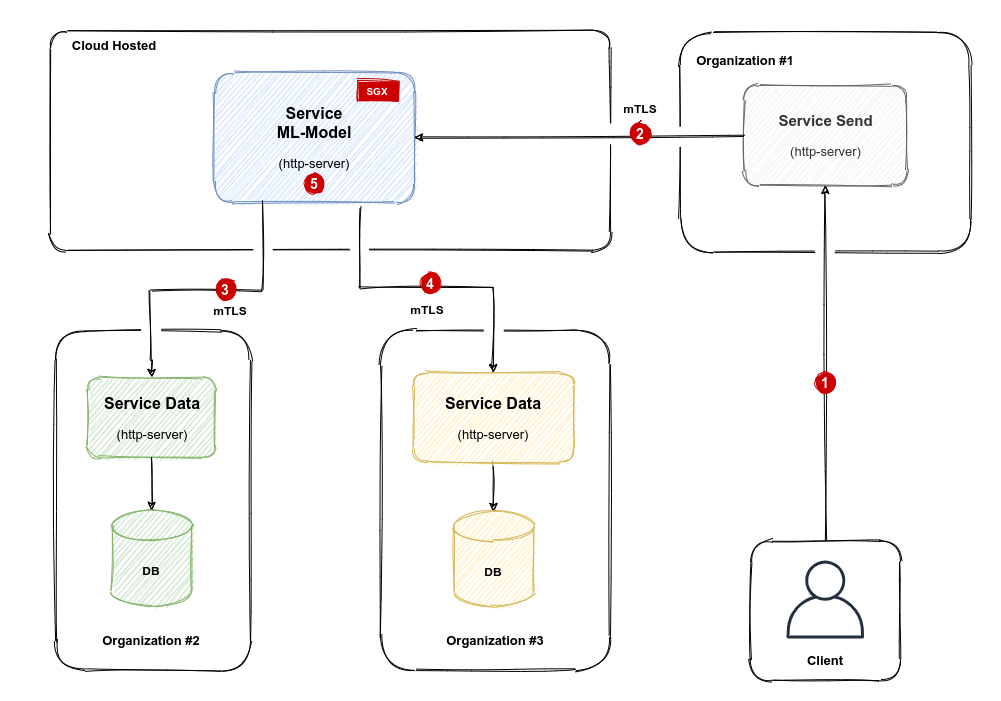

The diagram above was exported from draw.io. Its source (the exported page's mxGraphModel, read from the mxfile embedded in the PNG):
<mxGraphModel dx="2005" dy="1120" grid="1" gridSize="10" guides="1" tooltips="1" connect="1" arrows="1" fold="1" page="1" pageScale="1" pageWidth="827" pageHeight="1169" math="0" shadow="0">
  <root>
    <mxCell id="0" />
    <mxCell id="1" parent="0" />
    <mxCell id="8wc4RjqZvo1iEGm67w7v-3" value="" style="rounded=1;whiteSpace=wrap;html=1;sketch=1;arcSize=8;" parent="1" vertex="1">
      <mxGeometry x="120" y="130" width="560" height="220" as="geometry" />
    </mxCell>
    <mxCell id="8wc4RjqZvo1iEGm67w7v-1" value="&lt;b style=&quot;font-size: 16px&quot;&gt;Service&lt;/b&gt;&lt;br&gt;&lt;b style=&quot;font-size: 16px&quot;&gt;ML-Model&lt;/b&gt;&lt;br&gt;&lt;br&gt;&lt;font style=&quot;font-size: 13px&quot;&gt;(http-server)&lt;/font&gt;" style="rounded=1;whiteSpace=wrap;html=1;sketch=1;fillColor=#dae8fc;strokeColor=#6c8ebf;" parent="1" vertex="1">
      <mxGeometry x="284" y="172" width="200" height="130" as="geometry" />
    </mxCell>
    <mxCell id="8wc4RjqZvo1iEGm67w7v-2" value="&lt;font color=&quot;#ffffff&quot; size=&quot;1&quot;&gt;&lt;b&gt;SGX&lt;/b&gt;&lt;/font&gt;" style="text;html=1;align=center;verticalAlign=middle;whiteSpace=wrap;rounded=0;sketch=1;strokeColor=#CC0000;fillColor=#CC0000;gradientColor=#CC0000;" parent="1" vertex="1">
      <mxGeometry x="427" y="180" width="40" height="20" as="geometry" />
    </mxCell>
    <mxCell id="8wc4RjqZvo1iEGm67w7v-4" value="&lt;font style=&quot;font-size: 13px&quot;&gt;&lt;b&gt;Cloud Hosted&lt;/b&gt;&lt;/font&gt;" style="text;html=1;strokeColor=none;fillColor=none;align=center;verticalAlign=middle;whiteSpace=wrap;rounded=0;sketch=1;" parent="1" vertex="1">
      <mxGeometry x="129" y="135" width="110" height="20" as="geometry" />
    </mxCell>
    <mxCell id="8wc4RjqZvo1iEGm67w7v-5" value="" style="rounded=1;whiteSpace=wrap;html=1;sketch=1;" parent="1" vertex="1">
      <mxGeometry x="125" y="430" width="195" height="340" as="geometry" />
    </mxCell>
    <mxCell id="8wc4RjqZvo1iEGm67w7v-6" value="&lt;font style=&quot;font-size: 13px&quot;&gt;&lt;b&gt;Organization #2&lt;/b&gt;&lt;/font&gt;" style="text;html=1;strokeColor=none;fillColor=none;align=center;verticalAlign=middle;whiteSpace=wrap;rounded=0;sketch=1;" parent="1" vertex="1">
      <mxGeometry x="166.25" y="730" width="110" height="20" as="geometry" />
    </mxCell>
    <mxCell id="8wc4RjqZvo1iEGm67w7v-7" value="" style="rounded=1;whiteSpace=wrap;html=1;sketch=1;" parent="1" vertex="1">
      <mxGeometry x="450" y="430" width="230" height="340" as="geometry" />
    </mxCell>
    <mxCell id="8wc4RjqZvo1iEGm67w7v-8" value="&lt;font style=&quot;font-size: 13px&quot;&gt;&lt;b&gt;Organization #3&lt;/b&gt;&lt;/font&gt;" style="text;html=1;strokeColor=none;fillColor=none;align=center;verticalAlign=middle;whiteSpace=wrap;rounded=0;sketch=1;" parent="1" vertex="1">
      <mxGeometry x="510" y="730" width="110" height="20" as="geometry" />
    </mxCell>
    <mxCell id="8wc4RjqZvo1iEGm67w7v-12" value="&lt;b style=&quot;font-size: 16px&quot;&gt;Service&amp;nbsp;&lt;/b&gt;&lt;span style=&quot;font-size: 16px&quot;&gt;&lt;b&gt;Data&lt;/b&gt;&lt;/span&gt;&lt;br&gt;&lt;br&gt;&lt;font style=&quot;font-size: 13px&quot;&gt;(http-server)&lt;/font&gt;" style="rounded=1;whiteSpace=wrap;html=1;sketch=1;strokeColor=#82b366;fillColor=#d5e8d4;" parent="1" vertex="1">
      <mxGeometry x="157.5" y="477" width="127.5" height="80" as="geometry" />
    </mxCell>
    <mxCell id="8wc4RjqZvo1iEGm67w7v-24" style="edgeStyle=orthogonalEdgeStyle;rounded=0;sketch=1;orthogonalLoop=1;jettySize=auto;html=1;entryX=0.5;entryY=0;entryDx=0;entryDy=0;entryPerimeter=0;strokeColor=#000000;" parent="1" source="8wc4RjqZvo1iEGm67w7v-14" target="8wc4RjqZvo1iEGm67w7v-23" edge="1">
      <mxGeometry relative="1" as="geometry" />
    </mxCell>
    <mxCell id="8wc4RjqZvo1iEGm67w7v-14" value="&lt;b style=&quot;font-size: 16px&quot;&gt;Service&amp;nbsp;&lt;/b&gt;&lt;span style=&quot;font-size: 16px&quot;&gt;&lt;b&gt;Data&lt;/b&gt;&lt;/span&gt;&lt;br&gt;&lt;br&gt;&lt;font style=&quot;font-size: 13px&quot;&gt;(http-server)&lt;/font&gt;" style="rounded=1;whiteSpace=wrap;html=1;sketch=1;fillColor=#fff2cc;strokeColor=#d6b656;" parent="1" vertex="1">
      <mxGeometry x="483" y="472" width="160" height="90" as="geometry" />
    </mxCell>
    <mxCell id="8wc4RjqZvo1iEGm67w7v-15" value="&lt;b&gt;mTLS&lt;/b&gt;" style="text;html=1;strokeColor=none;fillColor=none;align=center;verticalAlign=middle;whiteSpace=wrap;rounded=0;sketch=1;" parent="1" vertex="1">
      <mxGeometry x="477" y="399" width="40" height="20" as="geometry" />
    </mxCell>
    <mxCell id="8wc4RjqZvo1iEGm67w7v-16" value="&lt;b&gt;mTLS&lt;/b&gt;" style="text;html=1;strokeColor=none;fillColor=none;align=center;verticalAlign=middle;whiteSpace=wrap;rounded=0;sketch=1;" parent="1" vertex="1">
      <mxGeometry x="280" y="400" width="40" height="20" as="geometry" />
    </mxCell>
    <mxCell id="8wc4RjqZvo1iEGm67w7v-17" value="" style="ellipse;whiteSpace=wrap;html=1;sketch=1;gradientColor=none;strokeColor=none;" parent="1" vertex="1">
      <mxGeometry x="210" y="420" width="20" height="20" as="geometry" />
    </mxCell>
    <mxCell id="8wc4RjqZvo1iEGm67w7v-18" value="" style="ellipse;whiteSpace=wrap;html=1;sketch=1;gradientColor=none;strokeColor=none;" parent="1" vertex="1">
      <mxGeometry x="322" y="337" width="20" height="20" as="geometry" />
    </mxCell>
    <mxCell id="8wc4RjqZvo1iEGm67w7v-9" style="edgeStyle=orthogonalEdgeStyle;rounded=0;orthogonalLoop=1;jettySize=auto;html=1;sketch=1;exitX=0.5;exitY=0;exitDx=0;exitDy=0;entryX=0.241;entryY=0.995;entryDx=0;entryDy=0;entryPerimeter=0;startArrow=classic;startFill=1;endArrow=none;endFill=0;" parent="1" source="8wc4RjqZvo1iEGm67w7v-12" target="8wc4RjqZvo1iEGm67w7v-1" edge="1">
      <mxGeometry relative="1" as="geometry">
        <Array as="points">
          <mxPoint x="221" y="460" />
          <mxPoint x="220" y="460" />
          <mxPoint x="220" y="390" />
          <mxPoint x="332" y="390" />
        </Array>
      </mxGeometry>
    </mxCell>
    <mxCell id="8wc4RjqZvo1iEGm67w7v-19" value="" style="ellipse;whiteSpace=wrap;html=1;sketch=1;gradientColor=none;strokeColor=none;" parent="1" vertex="1">
      <mxGeometry x="553" y="419" width="20" height="20" as="geometry" />
    </mxCell>
    <mxCell id="8wc4RjqZvo1iEGm67w7v-22" value="&lt;font color=&quot;#ffffff&quot;&gt;&lt;span style=&quot;font-size: 14px&quot;&gt;&lt;b&gt;3&lt;/b&gt;&lt;/span&gt;&lt;/font&gt;" style="ellipse;whiteSpace=wrap;html=1;sketch=1;strokeColor=#CC0000;fillColor=#CC0000;gradientColor=#CC0000;" parent="1" vertex="1">
      <mxGeometry x="285" y="379" width="20" height="20" as="geometry" />
    </mxCell>
    <mxCell id="8wc4RjqZvo1iEGm67w7v-23" value="&lt;b&gt;DB&lt;/b&gt;" style="shape=cylinder3;whiteSpace=wrap;html=1;boundedLbl=1;backgroundOutline=1;size=15;sketch=1;strokeColor=#d6b656;fillColor=#fff2cc;" parent="1" vertex="1">
      <mxGeometry x="523" y="611" width="80" height="95" as="geometry" />
    </mxCell>
    <mxCell id="8wc4RjqZvo1iEGm67w7v-25" value="&lt;b&gt;DB&lt;/b&gt;" style="shape=cylinder3;whiteSpace=wrap;html=1;boundedLbl=1;backgroundOutline=1;size=15;sketch=1;strokeColor=#82b366;fillColor=#d5e8d4;" parent="1" vertex="1">
      <mxGeometry x="181.25" y="610" width="80" height="95" as="geometry" />
    </mxCell>
    <mxCell id="8wc4RjqZvo1iEGm67w7v-27" style="edgeStyle=orthogonalEdgeStyle;rounded=0;sketch=1;orthogonalLoop=1;jettySize=auto;html=1;strokeColor=#000000;exitX=0.5;exitY=1;exitDx=0;exitDy=0;" parent="1" source="8wc4RjqZvo1iEGm67w7v-12" target="8wc4RjqZvo1iEGm67w7v-25" edge="1">
      <mxGeometry relative="1" as="geometry">
        <mxPoint x="550" y="572" as="sourcePoint" />
        <mxPoint x="550" y="630" as="targetPoint" />
      </mxGeometry>
    </mxCell>
    <mxCell id="8wc4RjqZvo1iEGm67w7v-38" value="" style="ellipse;whiteSpace=wrap;html=1;sketch=1;gradientColor=none;strokeColor=none;" parent="1" vertex="1">
      <mxGeometry x="419" y="340" width="20" height="20" as="geometry" />
    </mxCell>
    <mxCell id="8wc4RjqZvo1iEGm67w7v-11" style="edgeStyle=orthogonalEdgeStyle;rounded=0;sketch=1;orthogonalLoop=1;jettySize=auto;html=1;fillColor=#dae8fc;exitX=0.725;exitY=1.037;exitDx=0;exitDy=0;exitPerimeter=0;" parent="1" source="8wc4RjqZvo1iEGm67w7v-1" target="8wc4RjqZvo1iEGm67w7v-14" edge="1">
      <mxGeometry relative="1" as="geometry" />
    </mxCell>
    <mxCell id="8wc4RjqZvo1iEGm67w7v-20" value="&lt;font color=&quot;#ffffff&quot;&gt;&lt;span style=&quot;font-size: 14px&quot;&gt;&lt;b&gt;4&lt;/b&gt;&lt;/span&gt;&lt;/font&gt;" style="ellipse;whiteSpace=wrap;html=1;sketch=1;strokeColor=#CC0000;fillColor=#CC0000;gradientColor=#CC0000;" parent="1" vertex="1">
      <mxGeometry x="490" y="373" width="20" height="20" as="geometry" />
    </mxCell>
    <mxCell id="8wc4RjqZvo1iEGm67w7v-39" value="&lt;span style=&quot;color: rgba(0 , 0 , 0 , 0) ; font-family: monospace ; font-size: 0px&quot;&gt;&lt;br&gt;&lt;/span&gt;" style="rounded=0;whiteSpace=wrap;html=1;sketch=1;gradientColor=#CC0000;fillColor=none;strokeColor=none;" parent="1" vertex="1">
      <mxGeometry x="70" y="100" width="1000" height="700" as="geometry" />
    </mxCell>
    <mxCell id="yobFHY0-t6xJT-eZeQ3Y-1" value="" style="rounded=1;whiteSpace=wrap;html=1;sketch=1;" vertex="1" parent="1">
      <mxGeometry x="750" y="132" width="290" height="220" as="geometry" />
    </mxCell>
    <mxCell id="yobFHY0-t6xJT-eZeQ3Y-2" value="" style="group" vertex="1" connectable="0" parent="1">
      <mxGeometry x="820" y="640" width="150" height="140" as="geometry" />
    </mxCell>
    <mxCell id="8wc4RjqZvo1iEGm67w7v-29" value="" style="rounded=1;whiteSpace=wrap;html=1;sketch=1;" parent="yobFHY0-t6xJT-eZeQ3Y-2" vertex="1">
      <mxGeometry width="150" height="140" as="geometry" />
    </mxCell>
    <mxCell id="8wc4RjqZvo1iEGm67w7v-28" value="" style="outlineConnect=0;fontColor=#232F3E;gradientColor=none;fillColor=#232F3E;strokeColor=none;dashed=0;verticalLabelPosition=bottom;verticalAlign=top;align=center;html=1;fontSize=12;fontStyle=0;aspect=fixed;pointerEvents=1;shape=mxgraph.aws4.user;sketch=0;" parent="yobFHY0-t6xJT-eZeQ3Y-2" vertex="1">
      <mxGeometry x="36" y="20" width="78" height="78" as="geometry" />
    </mxCell>
    <mxCell id="8wc4RjqZvo1iEGm67w7v-30" value="&lt;font style=&quot;font-size: 13px&quot;&gt;&lt;b&gt;Client&lt;/b&gt;&lt;/font&gt;" style="text;html=1;strokeColor=none;fillColor=none;align=center;verticalAlign=middle;whiteSpace=wrap;rounded=0;sketch=1;" parent="yobFHY0-t6xJT-eZeQ3Y-2" vertex="1">
      <mxGeometry x="20" y="110" width="110" height="20" as="geometry" />
    </mxCell>
    <mxCell id="yobFHY0-t6xJT-eZeQ3Y-3" value="&lt;font&gt;&lt;b style=&quot;font-size: 15px&quot;&gt;Service Send&lt;/b&gt;&lt;br&gt;&lt;br&gt;&lt;font style=&quot;font-size: 13px&quot;&gt;(http-server)&lt;/font&gt;&lt;br&gt;&lt;/font&gt;" style="rounded=1;whiteSpace=wrap;html=1;sketch=1;fillColor=#f5f5f5;strokeColor=#666666;fontColor=#333333;" vertex="1" parent="1">
      <mxGeometry x="813.5" y="185" width="163" height="100" as="geometry" />
    </mxCell>
    <mxCell id="yobFHY0-t6xJT-eZeQ3Y-5" value="" style="ellipse;whiteSpace=wrap;html=1;sketch=1;gradientColor=none;strokeColor=none;" vertex="1" parent="1">
      <mxGeometry x="885" y="340" width="20" height="20" as="geometry" />
    </mxCell>
    <mxCell id="8wc4RjqZvo1iEGm67w7v-31" style="edgeStyle=orthogonalEdgeStyle;rounded=0;sketch=1;orthogonalLoop=1;jettySize=auto;html=1;strokeColor=#000000;exitX=0.5;exitY=0;exitDx=0;exitDy=0;" parent="1" source="8wc4RjqZvo1iEGm67w7v-29" edge="1" target="yobFHY0-t6xJT-eZeQ3Y-3">
      <mxGeometry relative="1" as="geometry">
        <mxPoint x="280" y="517" as="targetPoint" />
        <Array as="points" />
      </mxGeometry>
    </mxCell>
    <mxCell id="8wc4RjqZvo1iEGm67w7v-33" value="&lt;b&gt;&lt;font color=&quot;#ffffff&quot; style=&quot;font-size: 14px&quot;&gt;1&lt;/font&gt;&lt;/b&gt;" style="ellipse;whiteSpace=wrap;html=1;sketch=1;strokeColor=#CC0000;fillColor=#CC0000;gradientColor=#CC0000;" parent="1" vertex="1">
      <mxGeometry x="885" y="472" width="20" height="20" as="geometry" />
    </mxCell>
    <mxCell id="yobFHY0-t6xJT-eZeQ3Y-6" value="" style="ellipse;whiteSpace=wrap;html=1;sketch=1;gradientColor=none;strokeColor=none;" vertex="1" parent="1">
      <mxGeometry x="740" y="226" width="20" height="20" as="geometry" />
    </mxCell>
    <mxCell id="yobFHY0-t6xJT-eZeQ3Y-7" value="" style="ellipse;whiteSpace=wrap;html=1;sketch=1;gradientColor=none;strokeColor=none;" vertex="1" parent="1">
      <mxGeometry x="670" y="223" width="20" height="20" as="geometry" />
    </mxCell>
    <mxCell id="yobFHY0-t6xJT-eZeQ3Y-4" value="" style="endArrow=classic;html=1;exitX=0;exitY=0.5;exitDx=0;exitDy=0;entryX=1;entryY=0.5;entryDx=0;entryDy=0;sketch=1;" edge="1" parent="1" source="yobFHY0-t6xJT-eZeQ3Y-3" target="8wc4RjqZvo1iEGm67w7v-1">
      <mxGeometry width="50" height="50" relative="1" as="geometry">
        <mxPoint x="710" y="110" as="sourcePoint" />
        <mxPoint x="760" y="60" as="targetPoint" />
      </mxGeometry>
    </mxCell>
    <mxCell id="yobFHY0-t6xJT-eZeQ3Y-8" value="&lt;b&gt;&lt;font color=&quot;#ffffff&quot; style=&quot;font-size: 14px&quot;&gt;2&lt;/font&gt;&lt;/b&gt;" style="ellipse;whiteSpace=wrap;html=1;sketch=1;strokeColor=#CC0000;fillColor=#CC0000;gradientColor=#CC0000;" vertex="1" parent="1">
      <mxGeometry x="700" y="223" width="20" height="20" as="geometry" />
    </mxCell>
    <mxCell id="yobFHY0-t6xJT-eZeQ3Y-9" value="&lt;b&gt;mTLS&lt;/b&gt;" style="text;html=1;strokeColor=none;fillColor=none;align=center;verticalAlign=middle;whiteSpace=wrap;rounded=0;sketch=1;" vertex="1" parent="1">
      <mxGeometry x="690" y="198" width="40" height="20" as="geometry" />
    </mxCell>
    <mxCell id="yobFHY0-t6xJT-eZeQ3Y-10" value="&lt;font color=&quot;#ffffff&quot;&gt;&lt;span style=&quot;font-size: 14px&quot;&gt;&lt;b&gt;5&lt;/b&gt;&lt;/span&gt;&lt;/font&gt;" style="ellipse;whiteSpace=wrap;html=1;sketch=1;strokeColor=#CC0000;fillColor=#CC0000;gradientColor=#CC0000;" vertex="1" parent="1">
      <mxGeometry x="374" y="273" width="20" height="20" as="geometry" />
    </mxCell>
    <mxCell id="yobFHY0-t6xJT-eZeQ3Y-11" value="&lt;font style=&quot;font-size: 13px&quot;&gt;&lt;b&gt;Organization #1&lt;/b&gt;&lt;/font&gt;" style="text;html=1;strokeColor=none;fillColor=none;align=center;verticalAlign=middle;whiteSpace=wrap;rounded=0;sketch=1;" vertex="1" parent="1">
      <mxGeometry x="760" y="150" width="110" height="20" as="geometry" />
    </mxCell>
  </root>
</mxGraphModel>